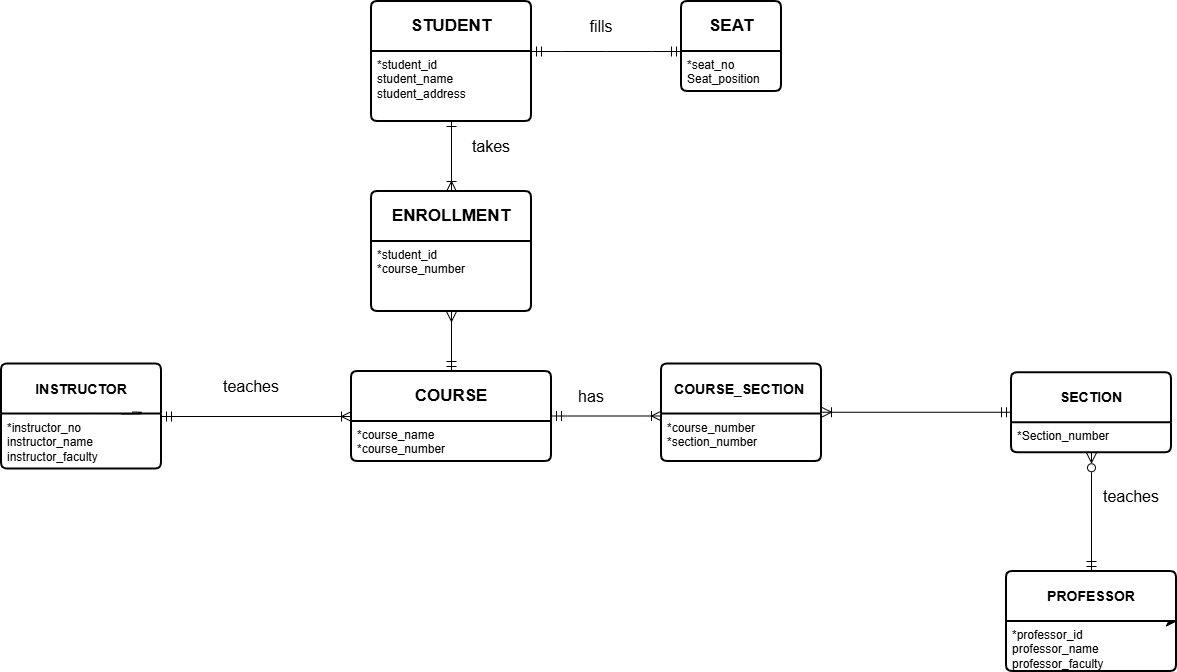

The diagram above was exported from draw.io. Its source (the exported page's mxGraphModel, read from the mxfile embedded in the PNG):
<mxGraphModel dx="2333" dy="1914" grid="1" gridSize="10" guides="1" tooltips="1" connect="1" arrows="1" fold="1" page="1" pageScale="1" pageWidth="850" pageHeight="1100" math="0" shadow="0">
  <root>
    <mxCell id="0" />
    <mxCell id="1" parent="0" />
    <mxCell id="crabrlPLaYOJthxfgRt5-13" edge="1" parent="1" source="P_i7Tp09iAX8o30A6cAQ-28" style="edgeStyle=none;curved=1;rounded=0;curveGeometry=1;orthogonalLoop=1;jettySize=auto;html=1;exitX=0.5;exitY=0;exitDx=0;exitDy=0;fontSize=12;defaultLabelBackgroundColor=page;startSize=8;endSize=8;" target="P_i7Tp09iAX8o30A6cAQ-27">
      <mxGeometry relative="1" as="geometry" />
    </mxCell>
    <mxCell id="crabrlPLaYOJthxfgRt5-6" edge="1" parent="1" source="P_i7Tp09iAX8o30A6cAQ-26" style="edgeStyle=none;curved=1;rounded=0;curveGeometry=1;orthogonalLoop=1;jettySize=auto;html=1;fontSize=12;defaultLabelBackgroundColor=page;startSize=8;endSize=8;" target="P_i7Tp09iAX8o30A6cAQ-25">
      <mxGeometry relative="1" as="geometry" />
    </mxCell>
    <mxCell id="P_i7Tp09iAX8o30A6cAQ-14" parent="1" style="swimlane;childLayout=stackLayout;horizontal=1;startSize=50;horizontalStack=0;rounded=1;fontSize=14;fontStyle=0;strokeWidth=2;resizeParent=0;resizeLast=1;shadow=0;dashed=0;align=center;arcSize=4;whiteSpace=wrap;html=1;" value="&lt;b&gt;&lt;font style=&quot;font-size: 17px;&quot;&gt;STUDENT&lt;/font&gt;&lt;/b&gt;" vertex="1">
      <mxGeometry height="120" width="160" x="210" y="-40" as="geometry" />
    </mxCell>
    <mxCell id="P_i7Tp09iAX8o30A6cAQ-15" parent="P_i7Tp09iAX8o30A6cAQ-14" style="align=left;strokeColor=none;fillColor=none;spacingLeft=4;spacingRight=4;fontSize=12;verticalAlign=top;rotatable=0;part=1;html=1;whiteSpace=wrap;" value="*student_id&amp;nbsp;&lt;div&gt;student_name&lt;/div&gt;&lt;div&gt;student_address&amp;nbsp;&lt;/div&gt;&lt;div&gt;&lt;br&gt;&lt;/div&gt;" vertex="1">
      <mxGeometry height="70" width="160" y="50" as="geometry" />
    </mxCell>
    <mxCell id="P_i7Tp09iAX8o30A6cAQ-16" edge="1" parent="1" style="edgeStyle=entityRelationEdgeStyle;fontSize=12;html=1;endArrow=ERmandOne;endFill=0;rounded=0;defaultLabelBackgroundColor=page;startSize=8;endSize=8;curved=1;startArrow=ERmandOne;startFill=0;flowAnimation=0;sketch=0;" value="">
      <mxGeometry height="100" relative="1" width="100" as="geometry">
        <mxPoint x="370" y="10" as="sourcePoint" />
        <mxPoint x="520" y="10" as="targetPoint" />
      </mxGeometry>
    </mxCell>
    <mxCell id="P_i7Tp09iAX8o30A6cAQ-17" parent="1" style="swimlane;childLayout=stackLayout;horizontal=1;startSize=50;horizontalStack=0;rounded=1;fontSize=14;fontStyle=0;strokeWidth=2;resizeParent=0;resizeLast=1;shadow=0;dashed=0;align=center;arcSize=4;whiteSpace=wrap;html=1;" value="&lt;span style=&quot;font-size: 17px;&quot;&gt;&lt;b&gt;SEAT&lt;/b&gt;&lt;/span&gt;" vertex="1">
      <mxGeometry height="90" width="100" x="520" y="-40" as="geometry" />
    </mxCell>
    <mxCell id="P_i7Tp09iAX8o30A6cAQ-18" parent="P_i7Tp09iAX8o30A6cAQ-17" style="align=left;strokeColor=none;fillColor=none;spacingLeft=4;spacingRight=4;fontSize=12;verticalAlign=top;rotatable=0;part=1;html=1;whiteSpace=wrap;" value="*seat_no&lt;div&gt;Seat_position&lt;/div&gt;" vertex="1">
      <mxGeometry height="40" width="100" y="50" as="geometry" />
    </mxCell>
    <mxCell id="P_i7Tp09iAX8o30A6cAQ-20" parent="1" style="swimlane;childLayout=stackLayout;horizontal=1;startSize=50;horizontalStack=0;rounded=1;fontSize=14;fontStyle=0;strokeWidth=2;resizeParent=0;resizeLast=1;shadow=0;dashed=0;align=center;arcSize=4;whiteSpace=wrap;html=1;" value="&lt;span style=&quot;font-size: 17px;&quot;&gt;&lt;b&gt;COURSE&lt;/b&gt;&lt;/span&gt;" vertex="1">
      <mxGeometry height="90" width="200" x="190" y="330" as="geometry" />
    </mxCell>
    <mxCell id="P_i7Tp09iAX8o30A6cAQ-21" parent="P_i7Tp09iAX8o30A6cAQ-20" style="align=left;strokeColor=none;fillColor=none;spacingLeft=4;spacingRight=4;fontSize=12;verticalAlign=top;rotatable=0;part=1;html=1;whiteSpace=wrap;" value="&lt;div&gt;*course_name&lt;/div&gt;&lt;div&gt;*course_number&lt;/div&gt;&lt;div&gt;&lt;br&gt;&lt;/div&gt;" vertex="1">
      <mxGeometry height="40" width="200" y="50" as="geometry" />
    </mxCell>
    <mxCell id="P_i7Tp09iAX8o30A6cAQ-23" parent="1" style="swimlane;childLayout=stackLayout;horizontal=1;startSize=50;horizontalStack=0;rounded=1;fontSize=14;fontStyle=0;strokeWidth=2;resizeParent=0;resizeLast=1;shadow=0;dashed=0;align=center;arcSize=4;whiteSpace=wrap;html=1;" value="&lt;b&gt;INSTRUCTOR&lt;/b&gt;" vertex="1">
      <mxGeometry height="105" width="160" x="-160" y="322.5" as="geometry" />
    </mxCell>
    <mxCell id="P_i7Tp09iAX8o30A6cAQ-24" parent="P_i7Tp09iAX8o30A6cAQ-23" style="align=left;strokeColor=none;fillColor=none;spacingLeft=4;spacingRight=4;fontSize=12;verticalAlign=top;rotatable=0;part=1;html=1;whiteSpace=wrap;" value="*instructor_no&lt;div&gt;instructor_name&lt;/div&gt;&lt;div&gt;instructor_faculty&lt;/div&gt;&lt;div&gt;&lt;br&gt;&lt;/div&gt;" vertex="1">
      <mxGeometry height="55" width="160" y="50" as="geometry" />
    </mxCell>
    <mxCell id="crabrlPLaYOJthxfgRt5-4" edge="1" parent="P_i7Tp09iAX8o30A6cAQ-23" source="P_i7Tp09iAX8o30A6cAQ-24" style="edgeStyle=orthogonalEdgeStyle;curved=1;rounded=0;curveGeometry=1;orthogonalLoop=1;jettySize=auto;html=1;innerLoopWaypoints=1;exitX=0.75;exitY=0;exitDx=0;exitDy=0;entryX=0.816;entryY=-0.034;entryDx=0;entryDy=0;entryPerimeter=0;fontSize=12;defaultLabelBackgroundColor=page;startSize=8;endSize=8;startArrow=none;startFill=0;endArrow=none;endFill=0;" target="P_i7Tp09iAX8o30A6cAQ-24">
      <mxGeometry relative="1" x="-0.5968" as="geometry">
        <Array as="points">
          <mxPoint x="140" y="50" />
          <mxPoint x="140" y="48.1" />
        </Array>
      </mxGeometry>
    </mxCell>
    <mxCell id="P_i7Tp09iAX8o30A6cAQ-25" parent="1" style="swimlane;childLayout=stackLayout;horizontal=1;startSize=50;horizontalStack=0;rounded=1;fontSize=14;fontStyle=0;strokeWidth=2;resizeParent=0;resizeLast=1;shadow=0;dashed=0;align=center;arcSize=4;whiteSpace=wrap;html=1;" value="&lt;b&gt;SECTION&lt;/b&gt;" vertex="1">
      <mxGeometry height="80" width="160" x="850" y="331.25" as="geometry" />
    </mxCell>
    <mxCell id="P_i7Tp09iAX8o30A6cAQ-26" parent="P_i7Tp09iAX8o30A6cAQ-25" style="align=left;strokeColor=none;fillColor=none;spacingLeft=4;spacingRight=4;fontSize=12;verticalAlign=top;rotatable=0;part=1;html=1;whiteSpace=wrap;" value="*Section_number" vertex="1">
      <mxGeometry height="30" width="160" y="50" as="geometry" />
    </mxCell>
    <mxCell id="P_i7Tp09iAX8o30A6cAQ-27" parent="1" style="swimlane;childLayout=stackLayout;horizontal=1;startSize=50;horizontalStack=0;rounded=1;fontSize=14;fontStyle=0;strokeWidth=2;resizeParent=0;resizeLast=1;shadow=0;dashed=0;align=center;arcSize=4;whiteSpace=wrap;html=1;" value="&lt;b&gt;PROFESSOR&lt;/b&gt;" vertex="1">
      <mxGeometry height="100" width="170" x="845" y="530" as="geometry" />
    </mxCell>
    <mxCell id="P_i7Tp09iAX8o30A6cAQ-28" parent="P_i7Tp09iAX8o30A6cAQ-27" style="align=left;strokeColor=none;fillColor=none;spacingLeft=4;spacingRight=4;fontSize=12;verticalAlign=top;rotatable=0;part=1;html=1;whiteSpace=wrap;" value="*professor_id&lt;div&gt;professor_name&lt;/div&gt;&lt;div&gt;professor_faculty&lt;/div&gt;" vertex="1">
      <mxGeometry height="50" width="170" y="50" as="geometry" />
    </mxCell>
    <mxCell id="P_i7Tp09iAX8o30A6cAQ-30" parent="1" style="text;html=1;whiteSpace=wrap;strokeColor=none;fillColor=none;align=center;verticalAlign=middle;rounded=0;fontSize=16;" value="teaches" vertex="1">
      <mxGeometry height="30" width="60" x="940" y="440" as="geometry" />
    </mxCell>
    <mxCell id="P_i7Tp09iAX8o30A6cAQ-31" parent="1" style="text;html=1;whiteSpace=wrap;strokeColor=none;fillColor=none;align=center;verticalAlign=middle;rounded=0;fontSize=16;" value="takes" vertex="1">
      <mxGeometry height="30" width="60" x="300" y="90" as="geometry" />
    </mxCell>
    <mxCell id="P_i7Tp09iAX8o30A6cAQ-32" parent="1" style="text;html=1;whiteSpace=wrap;strokeColor=none;fillColor=none;align=center;verticalAlign=middle;rounded=0;fontSize=16;" value="has" vertex="1">
      <mxGeometry height="30" width="60" x="400" y="340" as="geometry" />
    </mxCell>
    <mxCell id="P_i7Tp09iAX8o30A6cAQ-33" parent="1" style="text;html=1;whiteSpace=wrap;strokeColor=none;fillColor=none;align=center;verticalAlign=middle;rounded=0;fontSize=16;" value="fills" vertex="1">
      <mxGeometry height="30" width="60" x="410" y="-30" as="geometry" />
    </mxCell>
    <mxCell id="P_i7Tp09iAX8o30A6cAQ-37" edge="1" parent="1" source="P_i7Tp09iAX8o30A6cAQ-23" style="fontSize=12;html=1;endArrow=ERoneToMany;startArrow=ERmandOne;rounded=0;defaultLabelBackgroundColor=page;startSize=8;endSize=8;entryX=0;entryY=0.5;entryDx=0;entryDy=0;startFill=0;endFill=0;elbow=vertical;exitX=1;exitY=0.5;exitDx=0;exitDy=0;" target="P_i7Tp09iAX8o30A6cAQ-20" value="">
      <mxGeometry height="100" relative="1" width="100" x="-0.241" as="geometry">
        <mxPoint x="30" y="350" as="sourcePoint" />
        <mxPoint x="280" y="350" as="targetPoint" />
      </mxGeometry>
    </mxCell>
    <mxCell id="crabrlPLaYOJthxfgRt5-1" parent="1" style="swimlane;childLayout=stackLayout;horizontal=1;startSize=50;horizontalStack=0;rounded=1;fontSize=14;fontStyle=0;strokeWidth=2;resizeParent=0;resizeLast=1;shadow=0;dashed=0;align=center;arcSize=4;whiteSpace=wrap;html=1;" value="&lt;b&gt;&lt;font style=&quot;font-size: 17px;&quot;&gt;ENROLLMENT&lt;/font&gt;&lt;/b&gt;" vertex="1">
      <mxGeometry height="120" width="160" x="210" y="150" as="geometry" />
    </mxCell>
    <mxCell id="crabrlPLaYOJthxfgRt5-2" parent="crabrlPLaYOJthxfgRt5-1" style="align=left;strokeColor=none;fillColor=none;spacingLeft=4;spacingRight=4;fontSize=12;verticalAlign=top;rotatable=0;part=1;html=1;whiteSpace=wrap;" value="*student_id&amp;nbsp;&lt;div&gt;*course_number&lt;/div&gt;" vertex="1">
      <mxGeometry height="70" width="160" y="50" as="geometry" />
    </mxCell>
    <mxCell id="crabrlPLaYOJthxfgRt5-5" parent="1" style="text;html=1;whiteSpace=wrap;strokeColor=none;fillColor=none;align=center;verticalAlign=middle;rounded=0;fontSize=16;" value="teaches" vertex="1">
      <mxGeometry height="30" width="60" x="60" y="330" as="geometry" />
    </mxCell>
    <mxCell id="crabrlPLaYOJthxfgRt5-7" edge="1" parent="1" style="fontSize=12;html=1;endArrow=ERoneToMany;startArrow=ERmandOne;rounded=0;defaultLabelBackgroundColor=page;startSize=8;endSize=8;startFill=0;endFill=0;elbow=vertical;exitX=1;exitY=0.5;exitDx=0;exitDy=0;" value="">
      <mxGeometry height="100" relative="1" width="100" x="0.3091" as="geometry">
        <mxPoint x="390" y="374.5" as="sourcePoint" />
        <mxPoint x="500" y="374.5" as="targetPoint" />
      </mxGeometry>
    </mxCell>
    <mxCell id="crabrlPLaYOJthxfgRt5-9" parent="1" style="swimlane;childLayout=stackLayout;horizontal=1;startSize=50;horizontalStack=0;rounded=1;fontSize=14;fontStyle=0;strokeWidth=2;resizeParent=0;resizeLast=1;shadow=0;dashed=0;align=center;arcSize=4;whiteSpace=wrap;html=1;" value="&lt;b&gt;COURSE_SECTION&amp;nbsp;&lt;/b&gt;" vertex="1">
      <mxGeometry height="97.5" width="160" x="500" y="322.5" as="geometry" />
    </mxCell>
    <mxCell id="crabrlPLaYOJthxfgRt5-10" parent="crabrlPLaYOJthxfgRt5-9" style="align=left;strokeColor=none;fillColor=none;spacingLeft=4;spacingRight=4;fontSize=12;verticalAlign=top;rotatable=0;part=1;html=1;whiteSpace=wrap;" value="*course_number&lt;div&gt;*section_number&lt;/div&gt;" vertex="1">
      <mxGeometry height="47.5" width="160" y="50" as="geometry" />
    </mxCell>
    <mxCell id="crabrlPLaYOJthxfgRt5-11" edge="1" parent="1" style="fontSize=12;html=1;endArrow=ERmandOne;startArrow=ERoneToMany;rounded=0;defaultLabelBackgroundColor=page;startSize=8;endSize=8;entryX=0;entryY=0.5;entryDx=0;entryDy=0;startFill=0;endFill=0;elbow=vertical;exitX=1;exitY=0.5;exitDx=0;exitDy=0;" value="">
      <mxGeometry height="100" relative="1" width="100" x="-0.241" as="geometry">
        <mxPoint x="660" y="370.75" as="sourcePoint" />
        <mxPoint x="850" y="370.75" as="targetPoint" />
      </mxGeometry>
    </mxCell>
    <mxCell id="crabrlPLaYOJthxfgRt5-12" edge="1" parent="1" source="P_i7Tp09iAX8o30A6cAQ-27" style="fontSize=12;html=1;endArrow=ERzeroToMany;startArrow=ERmandOne;rounded=0;defaultLabelBackgroundColor=page;startSize=8;endSize=8;startFill=0;endFill=0;elbow=vertical;entryX=0.5;entryY=1;entryDx=0;entryDy=0;exitX=0.5;exitY=0;exitDx=0;exitDy=0;" target="P_i7Tp09iAX8o30A6cAQ-25" value="">
      <mxGeometry height="100" relative="1" width="100" x="-0.0905" as="geometry">
        <Array as="points" />
        <mxPoint x="930" y="510" as="sourcePoint" />
        <mxPoint x="930" y="420" as="targetPoint" />
      </mxGeometry>
    </mxCell>
    <mxCell id="crabrlPLaYOJthxfgRt5-14" edge="1" parent="1" source="P_i7Tp09iAX8o30A6cAQ-14" style="fontSize=12;html=1;endArrow=ERoneToMany;startArrow=ERone;rounded=0;defaultLabelBackgroundColor=page;startSize=8;endSize=8;entryX=0.5;entryY=0;entryDx=0;entryDy=0;startFill=0;endFill=0;elbow=vertical;exitX=0.5;exitY=1;exitDx=0;exitDy=0;" target="crabrlPLaYOJthxfgRt5-1" value="">
      <mxGeometry height="100" relative="1" width="100" x="-0.2421" as="geometry">
        <mxPoint x="-10" y="120" as="sourcePoint" />
        <mxPoint x="180" y="120" as="targetPoint" />
      </mxGeometry>
    </mxCell>
    <mxCell id="crabrlPLaYOJthxfgRt5-15" edge="1" parent="1" source="crabrlPLaYOJthxfgRt5-1" style="fontSize=12;html=1;endArrow=ERmandOne;startArrow=ERmany;rounded=0;defaultLabelBackgroundColor=page;startSize=8;endSize=8;startFill=0;endFill=0;elbow=vertical;exitX=0.5;exitY=1;exitDx=0;exitDy=0;entryX=0.5;entryY=0;entryDx=0;entryDy=0;" target="P_i7Tp09iAX8o30A6cAQ-20" value="">
      <mxGeometry height="100" relative="1" width="100" x="-0.4667" as="geometry">
        <mxPoint x="290" y="260" as="sourcePoint" />
        <mxPoint x="490" y="300" as="targetPoint" />
      </mxGeometry>
    </mxCell>
  </root>
</mxGraphModel>